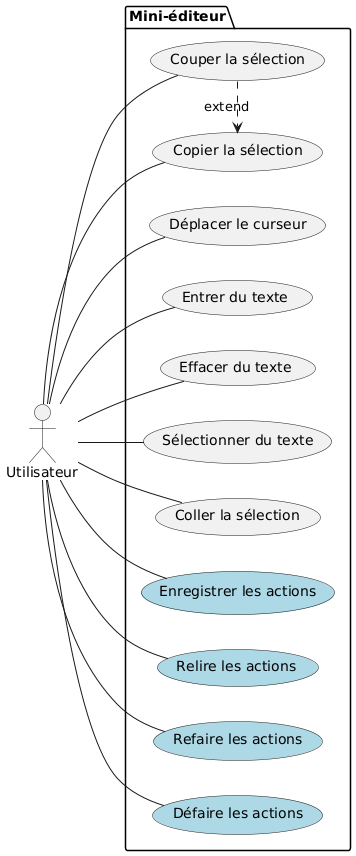

The diagram above was rendered by PlantUML. Its source (embedded in the PNG):
@startuml
left to right direction
Actor Utilisateur
package "Mini-éditeur" {
  (Couper la sélection) .> (Copier la sélection) : extend
  Utilisateur -- (Couper la sélection)
  Utilisateur -- (Copier la sélection)
  Utilisateur -- (Déplacer le curseur)
  Utilisateur -- (Entrer du texte)
  Utilisateur -- (Effacer du texte)
  Utilisateur -- (Sélectionner du texte)
  Utilisateur -- (Coller la sélection)

  (Enregistrer les actions) #LightBlue
  Utilisateur -- (Enregistrer les actions)

  (Relire les actions) #LightBlue
  Utilisateur -- (Relire les actions)

  (Refaire les actions) #LightBlue
  Utilisateur -- (Refaire les actions)
  
  (Défaire les actions) #LightBlue
  Utilisateur -- (Défaire les actions)
}
@enduml